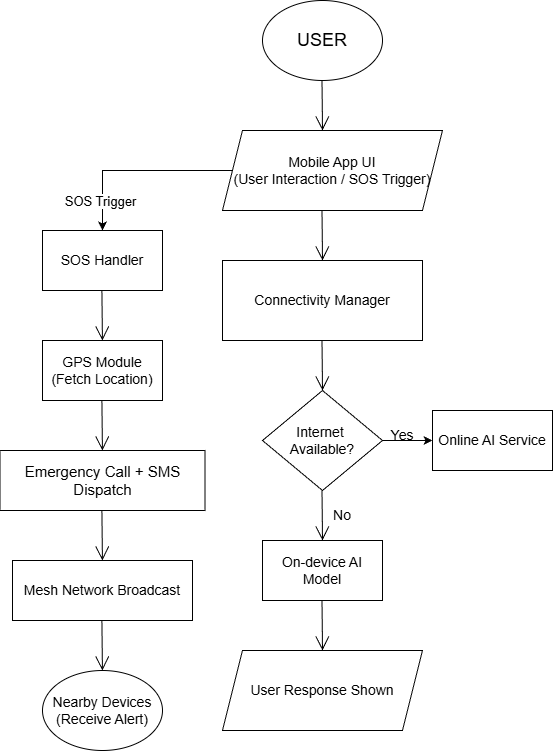

The diagram above was exported from draw.io. Its source (the exported page's mxGraphModel, read from the mxfile embedded in the PNG):
<mxGraphModel dx="1489" dy="803" grid="1" gridSize="10" guides="1" tooltips="1" connect="1" arrows="1" fold="1" page="1" pageScale="1" pageWidth="827" pageHeight="1169" math="0" shadow="0">
  <root>
    <mxCell id="0" />
    <mxCell id="1" parent="0" />
    <mxCell id="kT0jpE9cvdR-kCzIdTrF-3" parent="1" style="ellipse;whiteSpace=wrap;html=1;" value="&lt;font style=&quot;font-size: 18px;&quot;&gt;USER&lt;/font&gt;" vertex="1">
      <mxGeometry height="80" width="120" x="360" as="geometry" />
    </mxCell>
    <mxCell id="kT0jpE9cvdR-kCzIdTrF-47" edge="1" parent="1" source="kT0jpE9cvdR-kCzIdTrF-5" style="edgeStyle=orthogonalEdgeStyle;rounded=0;orthogonalLoop=1;jettySize=auto;html=1;exitX=0;exitY=0.5;exitDx=0;exitDy=0;">
      <mxGeometry relative="1" as="geometry">
        <mxPoint x="200" y="230" as="targetPoint" />
      </mxGeometry>
    </mxCell>
    <mxCell id="kT0jpE9cvdR-kCzIdTrF-48" connectable="0" parent="kT0jpE9cvdR-kCzIdTrF-47" style="edgeLabel;html=1;align=center;verticalAlign=middle;resizable=0;points=[];" value="&lt;div&gt;&lt;font style=&quot;font-size: 13px;&quot;&gt;SOS Trigger&lt;/font&gt;&lt;/div&gt;" vertex="1">
      <mxGeometry relative="1" x="0.6863" y="-3" as="geometry">
        <mxPoint as="offset" />
      </mxGeometry>
    </mxCell>
    <mxCell id="kT0jpE9cvdR-kCzIdTrF-5" parent="1" style="shape=parallelogram;perimeter=parallelogramPerimeter;whiteSpace=wrap;html=1;fixedSize=1;" value="&lt;div&gt;&lt;font style=&quot;font-size: 14px;&quot;&gt;Mobile App UI&lt;/font&gt;&lt;/div&gt;&lt;div&gt;&lt;font style=&quot;font-size: 14px;&quot;&gt;(User Interaction / SOS Trigger)&lt;/font&gt;&lt;/div&gt;" vertex="1">
      <mxGeometry height="80" width="220" x="320" y="130" as="geometry" />
    </mxCell>
    <mxCell id="kT0jpE9cvdR-kCzIdTrF-8" parent="1" style="rounded=0;whiteSpace=wrap;html=1;" value="&lt;div&gt;&lt;font style=&quot;font-size: 14px;&quot;&gt;Connectivity Manager&lt;/font&gt;&lt;/div&gt;" vertex="1">
      <mxGeometry height="80" width="200" x="320" y="260" as="geometry" />
    </mxCell>
    <mxCell id="kT0jpE9cvdR-kCzIdTrF-17" edge="1" parent="1" style="endArrow=open;endFill=1;endSize=12;html=1;rounded=0;" value="">
      <mxGeometry relative="1" width="160" as="geometry">
        <mxPoint x="419.5" y="80" as="sourcePoint" />
        <mxPoint x="420" y="130" as="targetPoint" />
      </mxGeometry>
    </mxCell>
    <mxCell id="kT0jpE9cvdR-kCzIdTrF-20" edge="1" parent="1" style="endArrow=open;endFill=1;endSize=12;html=1;rounded=0;" value="">
      <mxGeometry relative="1" width="160" as="geometry">
        <mxPoint x="419.5" y="210" as="sourcePoint" />
        <mxPoint x="420" y="260" as="targetPoint" />
      </mxGeometry>
    </mxCell>
    <mxCell id="kT0jpE9cvdR-kCzIdTrF-28" edge="1" parent="1" style="edgeStyle=orthogonalEdgeStyle;rounded=0;orthogonalLoop=1;jettySize=auto;html=1;exitX=1;exitY=0.5;exitDx=0;exitDy=0;entryX=0;entryY=0.5;entryDx=0;entryDy=0;" target="kT0jpE9cvdR-kCzIdTrF-27">
      <mxGeometry relative="1" as="geometry">
        <mxPoint x="480" y="440" as="sourcePoint" />
      </mxGeometry>
    </mxCell>
    <mxCell id="kT0jpE9cvdR-kCzIdTrF-27" parent="1" style="rounded=0;whiteSpace=wrap;html=1;" value="&lt;font style=&quot;font-size: 14px;&quot;&gt;Online AI Service&lt;/font&gt;" vertex="1">
      <mxGeometry height="60" width="120" x="530" y="410" as="geometry" />
    </mxCell>
    <mxCell id="kT0jpE9cvdR-kCzIdTrF-29" parent="1" style="rounded=0;whiteSpace=wrap;html=1;fontSize=14;" value="On-device AI Model" vertex="1">
      <mxGeometry height="60" width="120" x="360" y="540" as="geometry" />
    </mxCell>
    <mxCell id="kT0jpE9cvdR-kCzIdTrF-34" edge="1" parent="1" style="endArrow=open;endFill=1;endSize=12;html=1;rounded=0;" value="">
      <mxGeometry relative="1" width="160" as="geometry">
        <mxPoint x="419.5" y="340" as="sourcePoint" />
        <mxPoint x="420" y="390" as="targetPoint" />
      </mxGeometry>
    </mxCell>
    <mxCell id="kT0jpE9cvdR-kCzIdTrF-35" parent="1" style="text;html=1;whiteSpace=wrap;strokeColor=none;fillColor=none;align=center;verticalAlign=middle;rounded=0;" value="&lt;font style=&quot;font-size: 14px;&quot;&gt;Yes&lt;/font&gt;" vertex="1">
      <mxGeometry height="30" width="60" x="470" y="420" as="geometry" />
    </mxCell>
    <mxCell id="kT0jpE9cvdR-kCzIdTrF-36" edge="1" parent="1" style="endArrow=open;endFill=1;endSize=12;html=1;rounded=0;" value="">
      <mxGeometry relative="1" width="160" as="geometry">
        <mxPoint x="419.5" y="490" as="sourcePoint" />
        <mxPoint x="420" y="540" as="targetPoint" />
      </mxGeometry>
    </mxCell>
    <mxCell id="kT0jpE9cvdR-kCzIdTrF-37" parent="1" style="text;html=1;whiteSpace=wrap;strokeColor=none;fillColor=none;align=center;verticalAlign=middle;rounded=0;" value="&lt;font style=&quot;font-size: 14px;&quot;&gt;No&lt;/font&gt;" vertex="1">
      <mxGeometry height="30" width="60" x="410" y="500" as="geometry" />
    </mxCell>
    <mxCell id="kT0jpE9cvdR-kCzIdTrF-38" edge="1" parent="1" style="endArrow=open;endFill=1;endSize=12;html=1;rounded=0;" value="">
      <mxGeometry relative="1" width="160" as="geometry">
        <mxPoint x="419.5" y="600" as="sourcePoint" />
        <mxPoint x="420" y="650" as="targetPoint" />
      </mxGeometry>
    </mxCell>
    <mxCell id="kT0jpE9cvdR-kCzIdTrF-39" parent="1" style="rhombus;whiteSpace=wrap;html=1;" value="&lt;div&gt;&lt;span style=&quot;font-size: 14px;&quot;&gt;Internet&amp;nbsp;&lt;/span&gt;&lt;/div&gt;&lt;div&gt;&lt;span style=&quot;font-size: 14px;&quot;&gt;Available?&lt;/span&gt;&lt;/div&gt;" vertex="1">
      <mxGeometry height="100" width="120" x="360" y="390" as="geometry" />
    </mxCell>
    <mxCell id="kT0jpE9cvdR-kCzIdTrF-41" parent="1" style="shape=parallelogram;perimeter=parallelogramPerimeter;whiteSpace=wrap;html=1;fixedSize=1;" value="&lt;font style=&quot;font-size: 14px;&quot;&gt;User Response Shown&lt;/font&gt;" vertex="1">
      <mxGeometry height="80" width="200" x="320" y="650" as="geometry" />
    </mxCell>
    <mxCell id="kT0jpE9cvdR-kCzIdTrF-49" parent="1" style="rounded=0;whiteSpace=wrap;html=1;" value="&lt;div&gt;&lt;font style=&quot;font-size: 14px;&quot;&gt;SOS Handler&lt;/font&gt;&lt;/div&gt;" vertex="1">
      <mxGeometry height="60" width="120" x="140" y="230" as="geometry" />
    </mxCell>
    <mxCell id="kT0jpE9cvdR-kCzIdTrF-50" edge="1" parent="1" style="endArrow=open;endFill=1;endSize=12;html=1;rounded=0;" value="">
      <mxGeometry relative="1" width="160" as="geometry">
        <mxPoint x="199.41" y="290" as="sourcePoint" />
        <mxPoint x="199.91" y="340" as="targetPoint" />
      </mxGeometry>
    </mxCell>
    <mxCell id="kT0jpE9cvdR-kCzIdTrF-51" parent="1" style="rounded=0;whiteSpace=wrap;html=1;" value="&lt;div&gt;&lt;font style=&quot;font-size: 14px;&quot;&gt;GPS Module&lt;/font&gt;&lt;/div&gt;&lt;div&gt;&lt;font style=&quot;font-size: 14px;&quot;&gt;(Fetch Location)&lt;/font&gt;&lt;/div&gt;" vertex="1">
      <mxGeometry height="60" width="120" x="140" y="340" as="geometry" />
    </mxCell>
    <mxCell id="kT0jpE9cvdR-kCzIdTrF-52" edge="1" parent="1" style="endArrow=open;endFill=1;endSize=12;html=1;rounded=0;" value="">
      <mxGeometry relative="1" width="160" as="geometry">
        <mxPoint x="199.41" y="400" as="sourcePoint" />
        <mxPoint x="199.91" y="450" as="targetPoint" />
      </mxGeometry>
    </mxCell>
    <mxCell id="kT0jpE9cvdR-kCzIdTrF-53" parent="1" style="rounded=0;whiteSpace=wrap;html=1;" value="&lt;div&gt;&lt;font style=&quot;font-size: 15px;&quot;&gt;Emergency Call + SMS Dispatch&lt;/font&gt;&lt;/div&gt;" vertex="1">
      <mxGeometry height="60" width="205" x="97.5" y="450" as="geometry" />
    </mxCell>
    <mxCell id="kT0jpE9cvdR-kCzIdTrF-54" edge="1" parent="1" style="endArrow=open;endFill=1;endSize=12;html=1;rounded=0;" value="">
      <mxGeometry relative="1" width="160" as="geometry">
        <mxPoint x="199.41" y="510" as="sourcePoint" />
        <mxPoint x="199.91" y="560" as="targetPoint" />
      </mxGeometry>
    </mxCell>
    <mxCell id="kT0jpE9cvdR-kCzIdTrF-55" parent="1" style="rounded=0;whiteSpace=wrap;html=1;" value="&lt;div&gt;&lt;font style=&quot;font-size: 14px;&quot;&gt;Mesh Network Broadcast&lt;/font&gt;&lt;/div&gt;" vertex="1">
      <mxGeometry height="60" width="180" x="110" y="560" as="geometry" />
    </mxCell>
    <mxCell id="kT0jpE9cvdR-kCzIdTrF-56" edge="1" parent="1" style="endArrow=open;endFill=1;endSize=12;html=1;rounded=0;" value="">
      <mxGeometry relative="1" width="160" as="geometry">
        <mxPoint x="199.41" y="620" as="sourcePoint" />
        <mxPoint x="199.91" y="670" as="targetPoint" />
      </mxGeometry>
    </mxCell>
    <mxCell id="kT0jpE9cvdR-kCzIdTrF-57" parent="1" style="ellipse;whiteSpace=wrap;html=1;" value="&lt;div&gt;&lt;font style=&quot;font-size: 14px;&quot;&gt;Nearby Devices&lt;/font&gt;&lt;/div&gt;&lt;div&gt;&lt;font style=&quot;font-size: 14px;&quot;&gt;(Receive Alert)&lt;/font&gt;&lt;/div&gt;" vertex="1">
      <mxGeometry height="80" width="120" x="140" y="670" as="geometry" />
    </mxCell>
  </root>
</mxGraphModel>